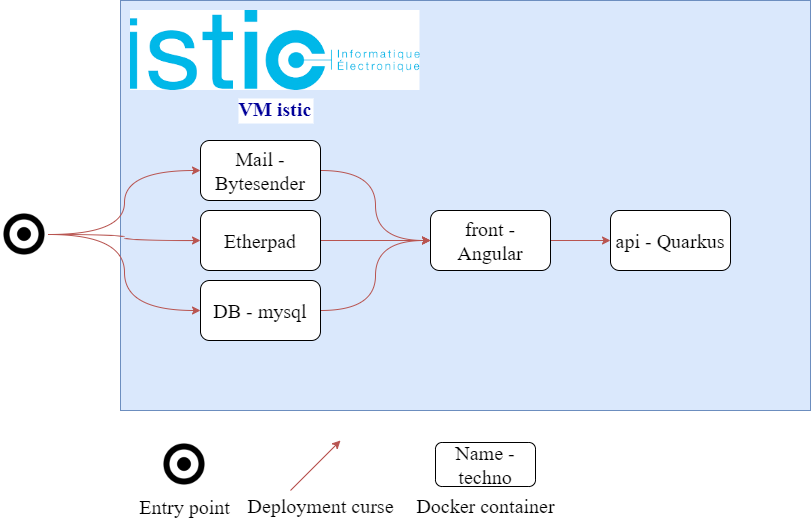

The diagram above was exported from draw.io. Its source (the exported page's mxGraphModel, read from the mxfile embedded in the PNG):
<mxGraphModel dx="2187" dy="802" grid="1" gridSize="10" guides="1" tooltips="1" connect="1" arrows="1" fold="1" page="1" pageScale="1" pageWidth="827" pageHeight="1169" math="0" shadow="0">
  <root>
    <mxCell id="0" />
    <mxCell id="1" parent="0" />
    <mxCell id="8lVPz-WMmnUCwCZKQd2B-1" value="" style="rounded=0;whiteSpace=wrap;html=1;fillColor=#dae8fc;strokeColor=#6c8ebf;" vertex="1" parent="1">
      <mxGeometry x="80" y="80" width="690" height="410" as="geometry" />
    </mxCell>
    <mxCell id="8lVPz-WMmnUCwCZKQd2B-2" value="VM istic" style="shape=image;verticalLabelPosition=bottom;labelBackgroundColor=default;verticalAlign=top;aspect=fixed;imageAspect=0;image=data:image/png,(base64 omitted: 9792 chars);fontColor=#000099;fontStyle=1;fontSize=20;fontFamily=Times New Roman;" vertex="1" parent="1">
      <mxGeometry x="90" y="90" width="289.49" height="80" as="geometry" />
    </mxCell>
    <mxCell id="8lVPz-WMmnUCwCZKQd2B-22" style="edgeStyle=orthogonalEdgeStyle;curved=1;orthogonalLoop=1;jettySize=auto;html=1;entryX=0;entryY=0.5;entryDx=0;entryDy=0;fontFamily=Times New Roman;fontSize=20;fontColor=default;fillColor=#f8cecc;strokeColor=#b85450;" edge="1" parent="1" source="8lVPz-WMmnUCwCZKQd2B-10" target="8lVPz-WMmnUCwCZKQd2B-14">
      <mxGeometry relative="1" as="geometry" />
    </mxCell>
    <mxCell id="8lVPz-WMmnUCwCZKQd2B-10" value="DB - mysql" style="rounded=1;whiteSpace=wrap;html=1;fontFamily=Times New Roman;fontSize=20;fontColor=#000000;" vertex="1" parent="1">
      <mxGeometry x="160" y="360" width="120" height="60" as="geometry" />
    </mxCell>
    <mxCell id="8lVPz-WMmnUCwCZKQd2B-21" style="edgeStyle=orthogonalEdgeStyle;curved=1;orthogonalLoop=1;jettySize=auto;html=1;fontFamily=Times New Roman;fontSize=20;fontColor=default;fillColor=#f8cecc;strokeColor=#b85450;entryX=0;entryY=0.5;entryDx=0;entryDy=0;" edge="1" parent="1" source="8lVPz-WMmnUCwCZKQd2B-11" target="8lVPz-WMmnUCwCZKQd2B-14">
      <mxGeometry relative="1" as="geometry">
        <mxPoint x="370" y="320" as="targetPoint" />
      </mxGeometry>
    </mxCell>
    <mxCell id="8lVPz-WMmnUCwCZKQd2B-11" value="Etherpad" style="rounded=1;whiteSpace=wrap;html=1;fontFamily=Times New Roman;fontSize=20;fontColor=#000000;" vertex="1" parent="1">
      <mxGeometry x="160" y="290" width="120" height="60" as="geometry" />
    </mxCell>
    <mxCell id="8lVPz-WMmnUCwCZKQd2B-20" style="edgeStyle=orthogonalEdgeStyle;curved=1;orthogonalLoop=1;jettySize=auto;html=1;entryX=0;entryY=0.5;entryDx=0;entryDy=0;fontFamily=Times New Roman;fontSize=20;fontColor=default;fillColor=#f8cecc;strokeColor=#b85450;" edge="1" parent="1" source="8lVPz-WMmnUCwCZKQd2B-12" target="8lVPz-WMmnUCwCZKQd2B-14">
      <mxGeometry relative="1" as="geometry" />
    </mxCell>
    <mxCell id="8lVPz-WMmnUCwCZKQd2B-12" value="Mail - Bytesender" style="rounded=1;whiteSpace=wrap;html=1;fontFamily=Times New Roman;fontSize=20;fontColor=#000000;" vertex="1" parent="1">
      <mxGeometry x="160" y="220" width="120" height="60" as="geometry" />
    </mxCell>
    <mxCell id="8lVPz-WMmnUCwCZKQd2B-13" value="api - Quarkus" style="rounded=1;whiteSpace=wrap;html=1;fontFamily=Times New Roman;fontSize=20;fontColor=#000000;" vertex="1" parent="1">
      <mxGeometry x="570" y="290" width="120" height="60" as="geometry" />
    </mxCell>
    <mxCell id="8lVPz-WMmnUCwCZKQd2B-28" style="edgeStyle=orthogonalEdgeStyle;curved=1;orthogonalLoop=1;jettySize=auto;html=1;entryX=0;entryY=0.5;entryDx=0;entryDy=0;fontFamily=Times New Roman;fontSize=20;fontColor=default;startArrow=none;startFill=0;endArrow=classic;endFill=1;fillColor=#f8cecc;strokeColor=#b85450;" edge="1" parent="1" source="8lVPz-WMmnUCwCZKQd2B-14" target="8lVPz-WMmnUCwCZKQd2B-13">
      <mxGeometry relative="1" as="geometry" />
    </mxCell>
    <mxCell id="8lVPz-WMmnUCwCZKQd2B-14" value="front - Angular" style="rounded=1;whiteSpace=wrap;html=1;fontFamily=Times New Roman;fontSize=20;fontColor=#000000;" vertex="1" parent="1">
      <mxGeometry x="390" y="290" width="120" height="60" as="geometry" />
    </mxCell>
    <mxCell id="8lVPz-WMmnUCwCZKQd2B-17" style="edgeStyle=orthogonalEdgeStyle;orthogonalLoop=1;jettySize=auto;html=1;entryX=0;entryY=0.5;entryDx=0;entryDy=0;fontFamily=Times New Roman;fontSize=20;fontColor=default;curved=1;fillColor=#f8cecc;strokeColor=#b85450;" edge="1" parent="1" source="8lVPz-WMmnUCwCZKQd2B-15" target="8lVPz-WMmnUCwCZKQd2B-12">
      <mxGeometry relative="1" as="geometry" />
    </mxCell>
    <mxCell id="8lVPz-WMmnUCwCZKQd2B-18" style="edgeStyle=orthogonalEdgeStyle;curved=1;orthogonalLoop=1;jettySize=auto;html=1;entryX=0;entryY=0.5;entryDx=0;entryDy=0;fontFamily=Times New Roman;fontSize=20;fontColor=default;fillColor=#f8cecc;strokeColor=#b85450;" edge="1" parent="1" source="8lVPz-WMmnUCwCZKQd2B-15" target="8lVPz-WMmnUCwCZKQd2B-11">
      <mxGeometry relative="1" as="geometry" />
    </mxCell>
    <mxCell id="8lVPz-WMmnUCwCZKQd2B-19" style="edgeStyle=orthogonalEdgeStyle;curved=1;orthogonalLoop=1;jettySize=auto;html=1;entryX=0;entryY=0.5;entryDx=0;entryDy=0;fontFamily=Times New Roman;fontSize=20;fontColor=default;fillColor=#f8cecc;strokeColor=#b85450;" edge="1" parent="1" source="8lVPz-WMmnUCwCZKQd2B-15" target="8lVPz-WMmnUCwCZKQd2B-10">
      <mxGeometry relative="1" as="geometry" />
    </mxCell>
    <mxCell id="8lVPz-WMmnUCwCZKQd2B-15" value="" style="shape=image;html=1;verticalAlign=top;verticalLabelPosition=bottom;labelBackgroundColor=#ffffff;imageAspect=0;aspect=fixed;image=https://cdn2.iconfinder.com/data/icons/font-awesome/1792/dot-circle-o-128.png;fontFamily=Times New Roman;fontSize=20;fontColor=#FF0000;imageBackground=none;" vertex="1" parent="1">
      <mxGeometry x="-40" y="290" width="48" height="48" as="geometry" />
    </mxCell>
    <mxCell id="8lVPz-WMmnUCwCZKQd2B-16" value="Entry point" style="shape=image;html=1;verticalAlign=top;verticalLabelPosition=bottom;labelBackgroundColor=#ffffff;imageAspect=0;aspect=fixed;image=https://cdn2.iconfinder.com/data/icons/font-awesome/1792/dot-circle-o-128.png;fontFamily=Times New Roman;fontSize=20;fontColor=default;imageBackground=none;" vertex="1" parent="1">
      <mxGeometry x="120" y="520" width="48" height="48" as="geometry" />
    </mxCell>
    <mxCell id="8lVPz-WMmnUCwCZKQd2B-24" value="" style="endArrow=classic;html=1;fontFamily=Times New Roman;fontSize=20;fontColor=default;curved=1;fillColor=#f8cecc;strokeColor=#b85450;" edge="1" parent="1">
      <mxGeometry width="50" height="50" relative="1" as="geometry">
        <mxPoint x="250" y="570" as="sourcePoint" />
        <mxPoint x="300" y="520" as="targetPoint" />
      </mxGeometry>
    </mxCell>
    <mxCell id="8lVPz-WMmnUCwCZKQd2B-25" value="Deployment curse" style="edgeLabel;html=1;align=center;verticalAlign=middle;resizable=0;points=[];fontSize=20;fontFamily=Times New Roman;fontColor=default;" vertex="1" connectable="0" parent="8lVPz-WMmnUCwCZKQd2B-24">
      <mxGeometry x="0.36" y="-1" relative="1" as="geometry">
        <mxPoint x="-5" y="48" as="offset" />
      </mxGeometry>
    </mxCell>
    <mxCell id="8lVPz-WMmnUCwCZKQd2B-26" value="Name - techno" style="rounded=1;whiteSpace=wrap;html=1;fontFamily=Times New Roman;fontSize=20;fontColor=default;" vertex="1" parent="1">
      <mxGeometry x="395" y="522" width="100" height="44" as="geometry" />
    </mxCell>
    <mxCell id="8lVPz-WMmnUCwCZKQd2B-27" value="Docker container" style="text;html=1;align=center;verticalAlign=middle;resizable=0;points=[];autosize=1;strokeColor=none;fillColor=none;fontSize=20;fontFamily=Times New Roman;fontColor=default;" vertex="1" parent="1">
      <mxGeometry x="370" y="570" width="150" height="30" as="geometry" />
    </mxCell>
  </root>
</mxGraphModel>